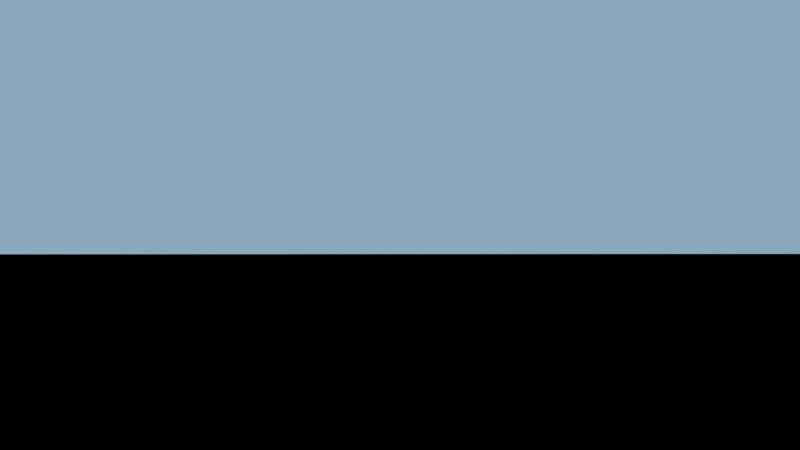 # Source: shots01-test.blend  (saved by Blender 2.68.0; exported with 4.5.12 LTS)
import bpy
from mathutils import Matrix  # noqa: F401  (used for matrix-valued properties, if any)

bpy.ops.wm.read_factory_settings(use_empty=True)
scene = bpy.context.scene
scene.name = 'Scene'

# ---- collections
col_collection_1 = bpy.data.collections.new('Collection 1'); scene.collection.children.link(col_collection_1)
col_fabrikgeb_ude = bpy.data.collections.new('Fabrikgebäude')  # instanced only; not linked into the scene
col_schneemann = bpy.data.collections.new('Schneemann')  # instanced only; not linked into the scene
col_rentier = bpy.data.collections.new('Rentier')  # instanced only; not linked into the scene
col_baumkrone = bpy.data.collections.new('Baumkrone')  # instanced only; not linked into the scene
col_zuckerstange = bpy.data.collections.new('Zuckerstange')  # instanced only; not linked into the scene

# ---- materials (node trees are filled in below, after node groups)
mat_material = bpy.data.materials.new('Material')
mat_material.alpha_threshold = 0.0
mat_material.roughness = 0.5
mat_material.line_color = (0.0, 0.0, 0.0, 1.0)
mat_material_001 = bpy.data.materials.new('Material.001')
mat_material_001.alpha_threshold = 0.0
mat_material_001.roughness = 0.5
mat_material_001.line_color = (0.0, 0.0, 0.0, 1.0)

# ---- material node trees
mat_material.use_nodes = True; mat_material.node_tree.nodes.clear()
_N = mat_material.node_tree.nodes; _L = mat_material.node_tree.links
n0 = _N.new('ShaderNodeOutputMaterial'); n0.name = 'Material Output'; n0.location = (300, 300)
n1 = _N.new('ShaderNodeEmission'); n1.name = 'Emission'; n1.location = (110, 300)
n1.inputs[0].default_value = (0.2527, 0.3946, 0.5071, 1.0)
_L.new(n1.outputs[0], n0.inputs[0])
n0.is_active_output = True
mat_material_001.use_nodes = True; mat_material_001.node_tree.nodes.clear()
_N = mat_material_001.node_tree.nodes; _L = mat_material_001.node_tree.links
n0 = _N.new('ShaderNodeOutputMaterial'); n0.name = 'Material Output'; n0.location = (300, 300)
n1 = _N.new('ShaderNodeEmission'); n1.name = 'Emission'; n1.location = (110, 300)
n1.inputs[0].default_value = (0.8, 0.8, 0.8, 1.0)
n1.inputs[1].default_value = 30.0
_L.new(n1.outputs[0], n0.inputs[0])
n0.is_active_output = True

# ---- world
world_world_001 = bpy.data.worlds.new('World.001'); scene.world = world_world_001
world_world_001.use_nodes = True; world_world_001.node_tree.nodes.clear()
_N = world_world_001.node_tree.nodes; _L = world_world_001.node_tree.links
n0 = _N.new('ShaderNodeOutputWorld'); n0.name = 'World Output'; n0.location = (300, 300)
n1 = _N.new('ShaderNodeBackground'); n1.name = 'Background'; n1.location = (10, 300)
n1.inputs[0].default_value = (0.008076, 0.008076, 0.008076, 1.0)
n1.inputs[1].default_value = 0.0
_L.new(n1.outputs[0], n0.inputs[0])
n0.is_active_output = True
world_world_001.use_sun_shadow = False
world_world_001.sun_shadow_jitter_overblur = 0.0
world_world_001.cycles.sampling_method = 'MANUAL'
world_world_001.cycles.sample_map_resolution = 256

# ---- cameras
cam_camera = bpy.data.cameras.new('Camera')
cam_camera.clip_end = 100.0
cam_camera.lens = 35.0
cam_camera.sensor_width = 32.0
cam_camera.sensor_height = 18.0
cam_camera.ortho_scale = 7.314
cam_camera.dof.focus_distance = 0.0

# ---- meshes
me_plane_001 = bpy.data.meshes.new('Plane.001')
me_plane_001.from_pydata([(1.0, -0.7128, 0.0), (-1.0, -0.7128, 0.0), (1.0, 1.0, 0.0), (-1.0, 1.0, 0.0)], [], [(1, 0, 2, 3)])
me_plane_001.materials.append(mat_material)
me_plane_001.use_remesh_preserve_volume = False
me_plane_001.use_remesh_preserve_attributes = False
me_plane_001.use_mirror_vertex_groups = False
me_plane_001.update()
me_plane = bpy.data.meshes.new('Plane')
me_plane.from_pydata([(4.096, -1.022, -1.279), (-3.477, -0.9823, 1.023), (4.096, 0.9779, -1.279), (-3.477, 1.018, 1.023)], [], [(1, 0, 2, 3)])
me_plane.materials.append(mat_material_001)
me_plane.use_remesh_preserve_volume = False
me_plane.use_remesh_preserve_attributes = False
me_plane.use_mirror_vertex_groups = False
me_plane.update()

# ---- objects
ob_himmel = bpy.data.objects.new('Himmel', me_plane_001)
ob_sonne = bpy.data.objects.new('Sonne', me_plane)
ob_camera = bpy.data.objects.new('Camera', cam_camera)
ob_landscape_009 = bpy.data.objects.new('Landscape.009', None)
ob_fabrikgeb_ude = bpy.data.objects.new('Fabrikgebäude', None)
ob_schneemann = bpy.data.objects.new('Schneemann', None)
ob_rentier_001 = bpy.data.objects.new('Rentier.001', None)
ob_rentier = bpy.data.objects.new('Rentier', None)
ob_baumkrone_017 = bpy.data.objects.new('Baumkrone.017', None)
ob_baumkrone_016 = bpy.data.objects.new('Baumkrone.016', None)
ob_baumkrone_015 = bpy.data.objects.new('Baumkrone.015', None)
ob_baumkrone_014 = bpy.data.objects.new('Baumkrone.014', None)
ob_baumkrone_013 = bpy.data.objects.new('Baumkrone.013', None)
ob_baumkrone_011 = bpy.data.objects.new('Baumkrone.011', None)
ob_baumkrone_010 = bpy.data.objects.new('Baumkrone.010', None)
ob_baumkrone_009 = bpy.data.objects.new('Baumkrone.009', None)
ob_baumkrone_008 = bpy.data.objects.new('Baumkrone.008', None)
ob_baumkrone_006 = bpy.data.objects.new('Baumkrone.006', None)
ob_baumkrone_005 = bpy.data.objects.new('Baumkrone.005', None)
ob_baumkrone_004 = bpy.data.objects.new('Baumkrone.004', None)
ob_baumkrone_003 = bpy.data.objects.new('Baumkrone.003', None)
ob_baumkrone_002 = bpy.data.objects.new('Baumkrone.002', None)
ob_baumkrone_001 = bpy.data.objects.new('Baumkrone.001', None)
ob_baumkrone = bpy.data.objects.new('Baumkrone', None)
ob_zuckerstange_004 = bpy.data.objects.new('Zuckerstange.004', None)
ob_zuckerstange_003 = bpy.data.objects.new('Zuckerstange.003', None)
ob_zuckerstange_002 = bpy.data.objects.new('Zuckerstange.002', None)
ob_zuckerstange_001 = bpy.data.objects.new('Zuckerstange.001', None)
ob_zuckerstange = bpy.data.objects.new('Zuckerstange', None)

# ---- transforms, parenting, visibility, modifiers, constraints
ob_himmel.location = (-14.54, 3.565, 12.23)
ob_himmel.rotation_euler = (-0.0, 1.571, 0.0)
ob_himmel.scale = (10.3, 28.0, 16.9)
ob_himmel.lineart.crease_threshold = 0.0
ob_sonne.location = (3.9, 5.676, 10.56)
ob_sonne.rotation_euler = (0.5024, 0.08932, 0.8607)
ob_sonne.scale = (0.518, 2.66, 0.518)
ob_sonne.lineart.crease_threshold = 0.0
ob_camera.location = (0.8531, 0.09202, 1.637)
ob_camera.rotation_euler = (1.623, -5.493e-05, 1.6)
ob_camera.lock_rotations_4d = False
ob_camera.empty_display_type = 'ARROWS'
ob_camera.color = (0.0, 0.0, 0.0, 0.0)
ob_camera.display_type = 'WIRE'
ob_camera.lineart.crease_threshold = 0.0
ob_landscape_009.location = (0.0, 0.0, 0.0)
ob_fabrikgeb_ude.location = (-1.07, 0.0, 0.7433)
ob_fabrikgeb_ude.rotation_euler = (0.0, -0.0, 1.571)
ob_fabrikgeb_ude.scale = (0.4074, 0.4074, 0.4074)
ob_fabrikgeb_ude.empty_image_offset = (0.0, 0.0)
ob_fabrikgeb_ude.show_instancer_for_render = False
ob_fabrikgeb_ude.instance_type = 'COLLECTION'
ob_fabrikgeb_ude.lineart.crease_threshold = 0.0
ob_schneemann.location = (-0.7049, -3.061, 0.5146)
ob_schneemann.rotation_euler = (0.0, -0.0, 1.842)
ob_schneemann.scale = (0.4404, 0.4404, 0.4404)
ob_schneemann.empty_image_offset = (0.0, 0.0)
ob_schneemann.show_instancer_for_render = False
ob_schneemann.instance_type = 'COLLECTION'
ob_schneemann.lineart.crease_threshold = 0.0
ob_rentier_001.location = (-1.154, 3.464, 0.6732)
ob_rentier_001.rotation_euler = (0.0, -0.0, 1.791)
ob_rentier_001.scale = (0.1766, 0.1766, 0.1766)
ob_rentier_001.empty_image_offset = (0.0, 0.0)
ob_rentier_001.show_instancer_for_render = False
ob_rentier_001.instance_type = 'COLLECTION'
ob_rentier_001.lineart.crease_threshold = 0.0
ob_rentier.location = (-1.061, 4.805, 0.7713)
ob_rentier.rotation_euler = (0.0, -0.0, 0.396)
ob_rentier.scale = (0.1766, 0.1766, 0.1766)
ob_rentier.empty_image_offset = (0.0, 0.0)
ob_rentier.show_instancer_for_render = False
ob_rentier.instance_type = 'COLLECTION'
ob_rentier.lineart.crease_threshold = 0.0
ob_baumkrone_017.location = (-0.2952, -7.643, 0.7922)
ob_baumkrone_017.scale = (0.4785, 0.4785, 0.4785)
ob_baumkrone_017.empty_image_offset = (0.0, 0.0)
ob_baumkrone_017.show_instancer_for_render = False
ob_baumkrone_017.instance_type = 'COLLECTION'
ob_baumkrone_017.lineart.crease_threshold = 0.0
ob_baumkrone_016.location = (-4.769, -6.135, 0.9756)
ob_baumkrone_016.rotation_euler = (-0.02119, 0.003677, -0.01268)
ob_baumkrone_016.scale = (0.4785, 0.4785, 0.4785)
ob_baumkrone_016.empty_image_offset = (0.0, 0.0)
ob_baumkrone_016.show_instancer_for_render = False
ob_baumkrone_016.instance_type = 'COLLECTION'
ob_baumkrone_016.lineart.crease_threshold = 0.0
ob_baumkrone_015.location = (-2.532, 6.75, 0.9875)
ob_baumkrone_015.scale = (0.4785, 0.4785, 0.4785)
ob_baumkrone_015.empty_image_offset = (0.0, 0.0)
ob_baumkrone_015.show_instancer_for_render = False
ob_baumkrone_015.instance_type = 'COLLECTION'
ob_baumkrone_015.lineart.crease_threshold = 0.0
ob_baumkrone_014.location = (-4.137, 5.972, 0.9875)
ob_baumkrone_014.rotation_euler = (0.02859, 0.05614, -0.03429)
ob_baumkrone_014.scale = (0.5516, 0.5516, 0.5516)
ob_baumkrone_014.empty_image_offset = (0.0, 0.0)
ob_baumkrone_014.show_instancer_for_render = False
ob_baumkrone_014.instance_type = 'COLLECTION'
ob_baumkrone_014.lineart.crease_threshold = 0.0
ob_baumkrone_013.location = (3.737, -12.87, 1.144)
ob_baumkrone_013.rotation_euler = (0.04672, 0.02522, 0.04729)
ob_baumkrone_013.scale = (0.6027, 0.6027, 0.6027)
ob_baumkrone_013.empty_image_offset = (0.0, 0.0)
ob_baumkrone_013.show_instancer_for_render = False
ob_baumkrone_013.instance_type = 'COLLECTION'
ob_baumkrone_013.lineart.crease_threshold = 0.0
ob_baumkrone_011.location = (2.476, 5.34, 0.7922)
ob_baumkrone_011.rotation_euler = (0.05181, -0.004447, -0.03748)
ob_baumkrone_011.scale = (0.4785, 0.4785, 0.4785)
ob_baumkrone_011.empty_image_offset = (0.0, 0.0)
ob_baumkrone_011.show_instancer_for_render = False
ob_baumkrone_011.instance_type = 'COLLECTION'
ob_baumkrone_011.lineart.crease_threshold = 0.0
ob_baumkrone_010.location = (1.058, -5.221, 0.7922)
ob_baumkrone_010.rotation_euler = (0.01512, 0.05826, -0.008333)
ob_baumkrone_010.scale = (0.4791, 0.4791, 0.4791)
ob_baumkrone_010.empty_image_offset = (0.0, 0.0)
ob_baumkrone_010.show_instancer_for_render = False
ob_baumkrone_010.instance_type = 'COLLECTION'
ob_baumkrone_010.lineart.crease_threshold = 0.0
ob_baumkrone_009.location = (-6.666, -3.566, 0.9855)
ob_baumkrone_009.rotation_euler = (0.06432, -0.04623, -0.1174)
ob_baumkrone_009.scale = (0.7062, 0.7062, 0.7062)
ob_baumkrone_009.empty_image_offset = (0.0, 0.0)
ob_baumkrone_009.show_instancer_for_render = False
ob_baumkrone_009.instance_type = 'COLLECTION'
ob_baumkrone_009.lineart.crease_threshold = 0.0
ob_baumkrone_008.location = (-0.2821, -10.34, 1.066)
ob_baumkrone_008.scale = (0.8725, 0.8725, 0.8725)
ob_baumkrone_008.empty_image_offset = (0.0, 0.0)
ob_baumkrone_008.show_instancer_for_render = False
ob_baumkrone_008.instance_type = 'COLLECTION'
ob_baumkrone_008.lineart.crease_threshold = 0.0
ob_baumkrone_006.location = (-1.149, 10.86, 0.9828)
ob_baumkrone_006.rotation_euler = (0.03499, -0.0205, -0.05829)
ob_baumkrone_006.scale = (0.6027, 0.6027, 0.6027)
ob_baumkrone_006.empty_image_offset = (0.0, 0.0)
ob_baumkrone_006.show_instancer_for_render = False
ob_baumkrone_006.instance_type = 'COLLECTION'
ob_baumkrone_006.lineart.crease_threshold = 0.0
ob_baumkrone_005.location = (-0.8863, 13.22, 1.181)
ob_baumkrone_005.rotation_euler = (-0.002373, 0.01506, 0.03696)
ob_baumkrone_005.scale = (0.7408, 0.7408, 0.7408)
ob_baumkrone_005.empty_image_offset = (0.0, 0.0)
ob_baumkrone_005.show_instancer_for_render = False
ob_baumkrone_005.instance_type = 'COLLECTION'
ob_baumkrone_005.lineart.crease_threshold = 0.0
ob_baumkrone_004.location = (0.5586, 7.967, 1.021)
ob_baumkrone_004.rotation_euler = (-0.0354, 0.07986, 0.0954)
ob_baumkrone_004.scale = (0.6027, 0.6027, 0.6027)
ob_baumkrone_004.empty_image_offset = (0.0, 0.0)
ob_baumkrone_004.show_instancer_for_render = False
ob_baumkrone_004.instance_type = 'COLLECTION'
ob_baumkrone_004.lineart.crease_threshold = 0.0
ob_baumkrone_003.location = (-4.958, 3.829, 0.7922)
ob_baumkrone_003.scale = (0.8159, 0.8159, 0.8159)
ob_baumkrone_003.empty_image_offset = (0.0, 0.0)
ob_baumkrone_003.show_instancer_for_render = False
ob_baumkrone_003.instance_type = 'COLLECTION'
ob_baumkrone_003.lineart.crease_threshold = 0.0
ob_baumkrone_002.location = (-2.922, 8.821, 1.097)
ob_baumkrone_002.rotation_euler = (0.01594, 0.07219, 0.06792)
ob_baumkrone_002.scale = (0.7283, 0.7283, 0.7283)
ob_baumkrone_002.empty_image_offset = (0.0, 0.0)
ob_baumkrone_002.show_instancer_for_render = False
ob_baumkrone_002.instance_type = 'COLLECTION'
ob_baumkrone_002.lineart.crease_threshold = 0.0
ob_baumkrone_001.location = (-2.594, -7.27, 0.7922)
ob_baumkrone_001.rotation_euler = (-0.0252, 0.02563, 0.05172)
ob_baumkrone_001.scale = (0.6694, 0.6694, 0.6694)
ob_baumkrone_001.empty_image_offset = (0.0, 0.0)
ob_baumkrone_001.show_instancer_for_render = False
ob_baumkrone_001.instance_type = 'COLLECTION'
ob_baumkrone_001.lineart.crease_threshold = 0.0
ob_baumkrone.location = (-3.71, -4.38, 0.7922)
ob_baumkrone.rotation_euler = (0.04313, -0.02623, -0.07772)
ob_baumkrone.scale = (0.6027, 0.6027, 0.6027)
ob_baumkrone.empty_image_offset = (0.0, 0.0)
ob_baumkrone.show_instancer_for_render = False
ob_baumkrone.instance_type = 'COLLECTION'
ob_baumkrone.lineart.crease_threshold = 0.0
ob_zuckerstange_004.location = (4.192, 5.344, 0.8724)
ob_zuckerstange_004.rotation_euler = (0.02496, -0.1101, 1.521)
ob_zuckerstange_004.scale = (0.126, 0.126, 0.126)
ob_zuckerstange_004.empty_image_offset = (0.0, 0.0)
ob_zuckerstange_004.show_instancer_for_render = False
ob_zuckerstange_004.instance_type = 'COLLECTION'
ob_zuckerstange_004.lineart.crease_threshold = 0.0
ob_zuckerstange_003.location = (3.179, -4.265, 0.5741)
ob_zuckerstange_003.rotation_euler = (-0.05683, -0.1439, -4.334)
ob_zuckerstange_003.scale = (0.1238, 0.1238, 0.1238)
ob_zuckerstange_003.empty_image_offset = (0.0, 0.0)
ob_zuckerstange_003.show_instancer_for_render = False
ob_zuckerstange_003.instance_type = 'COLLECTION'
ob_zuckerstange_003.lineart.crease_threshold = 0.0
ob_zuckerstange_002.location = (-2.611, 2.818, 0.6421)
ob_zuckerstange_002.rotation_euler = (-0.01996, 0.1323, -1.726)
ob_zuckerstange_002.scale = (0.1158, 0.1158, 0.1158)
ob_zuckerstange_002.empty_image_offset = (0.0, 0.0)
ob_zuckerstange_002.show_instancer_for_render = False
ob_zuckerstange_002.instance_type = 'COLLECTION'
ob_zuckerstange_002.lineart.crease_threshold = 0.0
ob_zuckerstange_001.location = (2.68, -4.16, 0.7817)
ob_zuckerstange_001.rotation_euler = (0.0313, -0.1333, -1.888)
ob_zuckerstange_001.scale = (0.1434, 0.1434, 0.1434)
ob_zuckerstange_001.empty_image_offset = (0.0, 0.0)
ob_zuckerstange_001.show_instancer_for_render = False
ob_zuckerstange_001.instance_type = 'COLLECTION'
ob_zuckerstange_001.lineart.crease_threshold = 0.0
ob_zuckerstange.location = (1.403, 2.909, 0.7817)
ob_zuckerstange.rotation_euler = (0.05993, -0.2236, -1.949)
ob_zuckerstange.scale = (0.1434, 0.1434, 0.1434)
ob_zuckerstange.empty_image_offset = (0.0, 0.0)
ob_zuckerstange.show_instancer_for_render = False
ob_zuckerstange.instance_type = 'COLLECTION'
ob_zuckerstange.lineart.crease_threshold = 0.0
ob_fabrikgeb_ude.instance_collection = col_fabrikgeb_ude
ob_schneemann.instance_collection = col_schneemann
ob_rentier_001.instance_collection = col_rentier
ob_rentier.instance_collection = col_rentier
ob_baumkrone_017.instance_collection = col_baumkrone
ob_baumkrone_016.instance_collection = col_baumkrone
ob_baumkrone_015.instance_collection = col_baumkrone
ob_baumkrone_014.instance_collection = col_baumkrone
ob_baumkrone_013.instance_collection = col_baumkrone
ob_baumkrone_011.instance_collection = col_baumkrone
ob_baumkrone_010.instance_collection = col_baumkrone
ob_baumkrone_009.instance_collection = col_baumkrone
ob_baumkrone_008.instance_collection = col_baumkrone
ob_baumkrone_006.instance_collection = col_baumkrone
ob_baumkrone_005.instance_collection = col_baumkrone
ob_baumkrone_004.instance_collection = col_baumkrone
ob_baumkrone_003.instance_collection = col_baumkrone
ob_baumkrone_002.instance_collection = col_baumkrone
ob_baumkrone_001.instance_collection = col_baumkrone
ob_baumkrone.instance_collection = col_baumkrone
ob_zuckerstange_004.instance_collection = col_zuckerstange
ob_zuckerstange_003.instance_collection = col_zuckerstange
ob_zuckerstange_002.instance_collection = col_zuckerstange
ob_zuckerstange_001.instance_collection = col_zuckerstange
ob_zuckerstange.instance_collection = col_zuckerstange

# ---- collection membership
col_collection_1.objects.link(ob_himmel)
col_collection_1.objects.link(ob_sonne)
col_collection_1.objects.link(ob_camera)
col_collection_1.objects.link(ob_landscape_009)
col_collection_1.objects.link(ob_fabrikgeb_ude)
col_collection_1.objects.link(ob_schneemann)
col_collection_1.objects.link(ob_rentier_001)
col_collection_1.objects.link(ob_rentier)
col_collection_1.objects.link(ob_baumkrone_017)
col_collection_1.objects.link(ob_baumkrone_016)
col_collection_1.objects.link(ob_baumkrone_015)
col_collection_1.objects.link(ob_baumkrone_014)
col_collection_1.objects.link(ob_baumkrone_013)
col_collection_1.objects.link(ob_baumkrone_011)
col_collection_1.objects.link(ob_baumkrone_010)
col_collection_1.objects.link(ob_baumkrone_009)
col_collection_1.objects.link(ob_baumkrone_008)
col_collection_1.objects.link(ob_baumkrone_006)
col_collection_1.objects.link(ob_baumkrone_005)
col_collection_1.objects.link(ob_baumkrone_004)
col_collection_1.objects.link(ob_baumkrone_003)
col_collection_1.objects.link(ob_baumkrone_002)
col_collection_1.objects.link(ob_baumkrone_001)
col_collection_1.objects.link(ob_baumkrone)
col_collection_1.objects.link(ob_zuckerstange_004)
col_collection_1.objects.link(ob_zuckerstange_003)
col_collection_1.objects.link(ob_zuckerstange_002)
col_collection_1.objects.link(ob_zuckerstange_001)
col_collection_1.objects.link(ob_zuckerstange)

# ---- scene / render settings (as saved in the file)
scene.camera = ob_camera
scene.frame_start = 1; scene.frame_end = 250; scene.frame_set(248)
scene.render.engine = 'CYCLES'
scene.render.image_settings.color_mode = 'RGB'
scene.render.image_settings.compression = 90
scene.render.resolution_percentage = 38
scene.render.fps = 25
scene.render.dither_intensity = 0.0
scene.cycles.use_denoising = False
scene.cycles.samples = 100
scene.cycles.sampling_pattern = 'TABULATED_SOBOL'
scene.cycles.light_sampling_threshold = 0.0
scene.cycles.use_adaptive_sampling = False
scene.cycles.use_light_tree = False
scene.cycles.blur_glossy = 0.0
scene.cycles.volume_bounces = 1
scene.cycles.pixel_filter_type = 'GAUSSIAN'
scene.cycles.sample_clamp_indirect = 0.0
scene.view_settings.view_transform = 'Standard'
bpy.context.view_layer.update()
